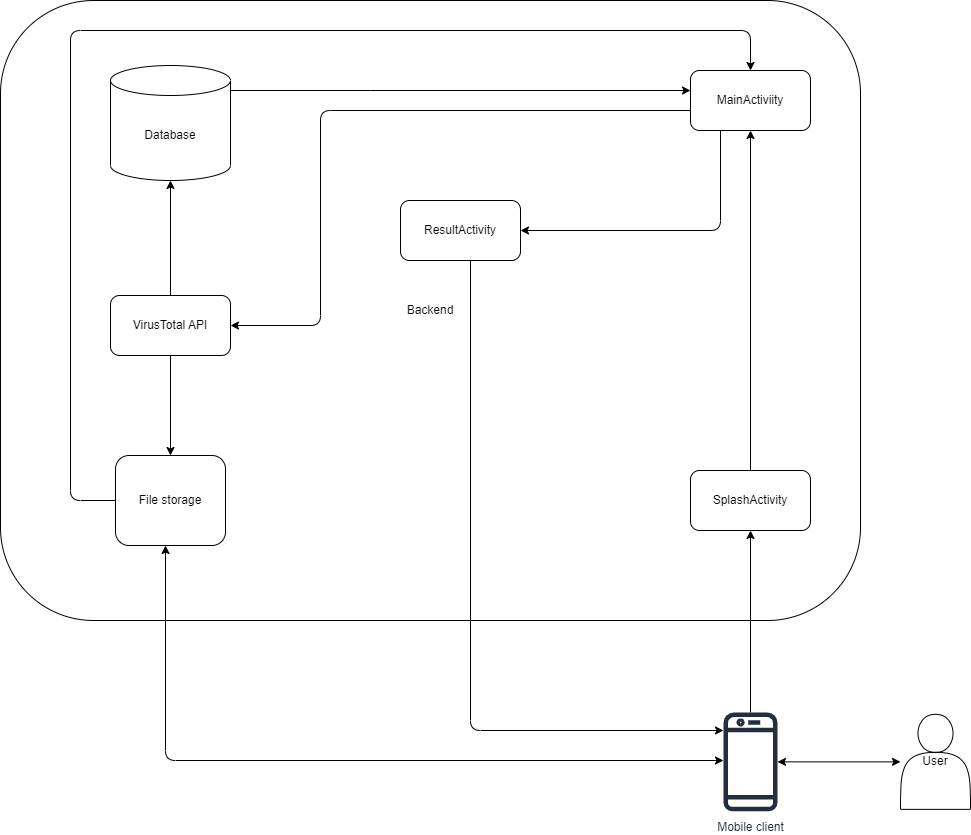

The diagram above was exported from draw.io. Its source (the exported page's mxGraphModel, read from the mxfile embedded in the PNG):
<mxGraphModel dx="2131" dy="804" grid="1" gridSize="10" guides="1" tooltips="1" connect="1" arrows="1" fold="1" page="1" pageScale="1" pageWidth="827" pageHeight="1169" math="0" shadow="0">
  <root>
    <mxCell id="0" />
    <mxCell id="1" parent="0" />
    <mxCell id="sDlAdd12dtDSCSWigoiI-1" value="Backend" style="rounded=1;whiteSpace=wrap;html=1;" vertex="1" parent="1">
      <mxGeometry x="-380" y="70" width="860" height="620" as="geometry" />
    </mxCell>
    <mxCell id="sDlAdd12dtDSCSWigoiI-36" style="edgeStyle=orthogonalEdgeStyle;rounded=0;orthogonalLoop=1;jettySize=auto;html=1;" edge="1" parent="1" source="sDlAdd12dtDSCSWigoiI-2" target="sDlAdd12dtDSCSWigoiI-22">
      <mxGeometry relative="1" as="geometry">
        <Array as="points">
          <mxPoint x="-10" y="160" />
          <mxPoint x="-10" y="160" />
        </Array>
      </mxGeometry>
    </mxCell>
    <mxCell id="sDlAdd12dtDSCSWigoiI-2" value="Database" style="shape=cylinder3;whiteSpace=wrap;html=1;boundedLbl=1;backgroundOutline=1;size=15;" vertex="1" parent="1">
      <mxGeometry x="-270" y="135" width="120" height="115" as="geometry" />
    </mxCell>
    <mxCell id="sDlAdd12dtDSCSWigoiI-35" style="edgeStyle=orthogonalEdgeStyle;rounded=1;orthogonalLoop=1;jettySize=auto;html=1;" edge="1" parent="1" source="sDlAdd12dtDSCSWigoiI-3" target="sDlAdd12dtDSCSWigoiI-22">
      <mxGeometry relative="1" as="geometry">
        <Array as="points">
          <mxPoint x="-310" y="570" />
          <mxPoint x="-310" y="100" />
          <mxPoint x="370" y="100" />
        </Array>
      </mxGeometry>
    </mxCell>
    <mxCell id="sDlAdd12dtDSCSWigoiI-3" value="File storage" style="rounded=1;whiteSpace=wrap;html=1;" vertex="1" parent="1">
      <mxGeometry x="-265" y="525" width="110" height="90" as="geometry" />
    </mxCell>
    <mxCell id="sDlAdd12dtDSCSWigoiI-33" style="edgeStyle=orthogonalEdgeStyle;rounded=0;orthogonalLoop=1;jettySize=auto;html=1;" edge="1" parent="1" source="sDlAdd12dtDSCSWigoiI-4" target="sDlAdd12dtDSCSWigoiI-3">
      <mxGeometry relative="1" as="geometry" />
    </mxCell>
    <mxCell id="sDlAdd12dtDSCSWigoiI-34" style="edgeStyle=orthogonalEdgeStyle;rounded=0;orthogonalLoop=1;jettySize=auto;html=1;" edge="1" parent="1" source="sDlAdd12dtDSCSWigoiI-4" target="sDlAdd12dtDSCSWigoiI-2">
      <mxGeometry relative="1" as="geometry" />
    </mxCell>
    <mxCell id="sDlAdd12dtDSCSWigoiI-4" value="VirusTotal API" style="rounded=1;whiteSpace=wrap;html=1;" vertex="1" parent="1">
      <mxGeometry x="-270" y="365" width="120" height="60" as="geometry" />
    </mxCell>
    <mxCell id="sDlAdd12dtDSCSWigoiI-7" style="rounded=0;orthogonalLoop=1;jettySize=auto;html=1;startArrow=classic;startFill=1;" edge="1" parent="1" source="sDlAdd12dtDSCSWigoiI-6" target="sDlAdd12dtDSCSWigoiI-11">
      <mxGeometry relative="1" as="geometry">
        <mxPoint x="455" y="582.5" as="targetPoint" />
      </mxGeometry>
    </mxCell>
    <mxCell id="sDlAdd12dtDSCSWigoiI-6" value="User" style="shape=actor;whiteSpace=wrap;html=1;" vertex="1" parent="1">
      <mxGeometry x="520" y="783.86" width="70" height="95" as="geometry" />
    </mxCell>
    <mxCell id="sDlAdd12dtDSCSWigoiI-20" style="edgeStyle=orthogonalEdgeStyle;rounded=1;orthogonalLoop=1;jettySize=auto;html=1;startArrow=classic;startFill=1;" edge="1" parent="1" source="sDlAdd12dtDSCSWigoiI-11" target="sDlAdd12dtDSCSWigoiI-3">
      <mxGeometry relative="1" as="geometry">
        <Array as="points">
          <mxPoint x="-215" y="830" />
        </Array>
      </mxGeometry>
    </mxCell>
    <mxCell id="sDlAdd12dtDSCSWigoiI-38" style="edgeStyle=orthogonalEdgeStyle;rounded=0;orthogonalLoop=1;jettySize=auto;html=1;" edge="1" parent="1" source="sDlAdd12dtDSCSWigoiI-11" target="sDlAdd12dtDSCSWigoiI-21">
      <mxGeometry relative="1" as="geometry" />
    </mxCell>
    <mxCell id="sDlAdd12dtDSCSWigoiI-11" value="Mobile client" style="sketch=0;outlineConnect=0;fontColor=#232F3E;gradientColor=none;fillColor=#232F3D;strokeColor=none;dashed=0;verticalLabelPosition=bottom;verticalAlign=top;align=center;html=1;fontSize=12;fontStyle=0;aspect=fixed;pointerEvents=1;shape=mxgraph.aws4.mobile_client;" vertex="1" parent="1">
      <mxGeometry x="343" y="780" width="54" height="102.73" as="geometry" />
    </mxCell>
    <mxCell id="sDlAdd12dtDSCSWigoiI-28" style="edgeStyle=orthogonalEdgeStyle;rounded=0;orthogonalLoop=1;jettySize=auto;html=1;" edge="1" parent="1" source="sDlAdd12dtDSCSWigoiI-21" target="sDlAdd12dtDSCSWigoiI-22">
      <mxGeometry relative="1" as="geometry" />
    </mxCell>
    <mxCell id="sDlAdd12dtDSCSWigoiI-21" value="SplashActivity" style="rounded=1;whiteSpace=wrap;html=1;" vertex="1" parent="1">
      <mxGeometry x="310" y="540" width="120" height="60" as="geometry" />
    </mxCell>
    <mxCell id="sDlAdd12dtDSCSWigoiI-29" style="edgeStyle=orthogonalEdgeStyle;rounded=1;orthogonalLoop=1;jettySize=auto;html=1;" edge="1" parent="1" source="sDlAdd12dtDSCSWigoiI-22" target="sDlAdd12dtDSCSWigoiI-4">
      <mxGeometry relative="1" as="geometry">
        <Array as="points">
          <mxPoint x="-60" y="180" />
          <mxPoint x="-60" y="395" />
        </Array>
      </mxGeometry>
    </mxCell>
    <mxCell id="sDlAdd12dtDSCSWigoiI-37" style="edgeStyle=orthogonalEdgeStyle;rounded=1;orthogonalLoop=1;jettySize=auto;html=1;" edge="1" parent="1" source="sDlAdd12dtDSCSWigoiI-22" target="sDlAdd12dtDSCSWigoiI-23">
      <mxGeometry relative="1" as="geometry">
        <Array as="points">
          <mxPoint x="340" y="300" />
          <mxPoint x="100" y="300" />
        </Array>
      </mxGeometry>
    </mxCell>
    <mxCell id="sDlAdd12dtDSCSWigoiI-22" value="MainActiviity" style="rounded=1;whiteSpace=wrap;html=1;" vertex="1" parent="1">
      <mxGeometry x="310" y="140" width="120" height="60" as="geometry" />
    </mxCell>
    <mxCell id="sDlAdd12dtDSCSWigoiI-39" style="edgeStyle=orthogonalEdgeStyle;rounded=1;orthogonalLoop=1;jettySize=auto;html=1;" edge="1" parent="1" source="sDlAdd12dtDSCSWigoiI-23" target="sDlAdd12dtDSCSWigoiI-11">
      <mxGeometry relative="1" as="geometry">
        <Array as="points">
          <mxPoint x="90" y="800" />
        </Array>
      </mxGeometry>
    </mxCell>
    <mxCell id="sDlAdd12dtDSCSWigoiI-23" value="ResultActivity" style="rounded=1;whiteSpace=wrap;html=1;" vertex="1" parent="1">
      <mxGeometry x="20" y="270" width="120" height="60" as="geometry" />
    </mxCell>
  </root>
</mxGraphModel>